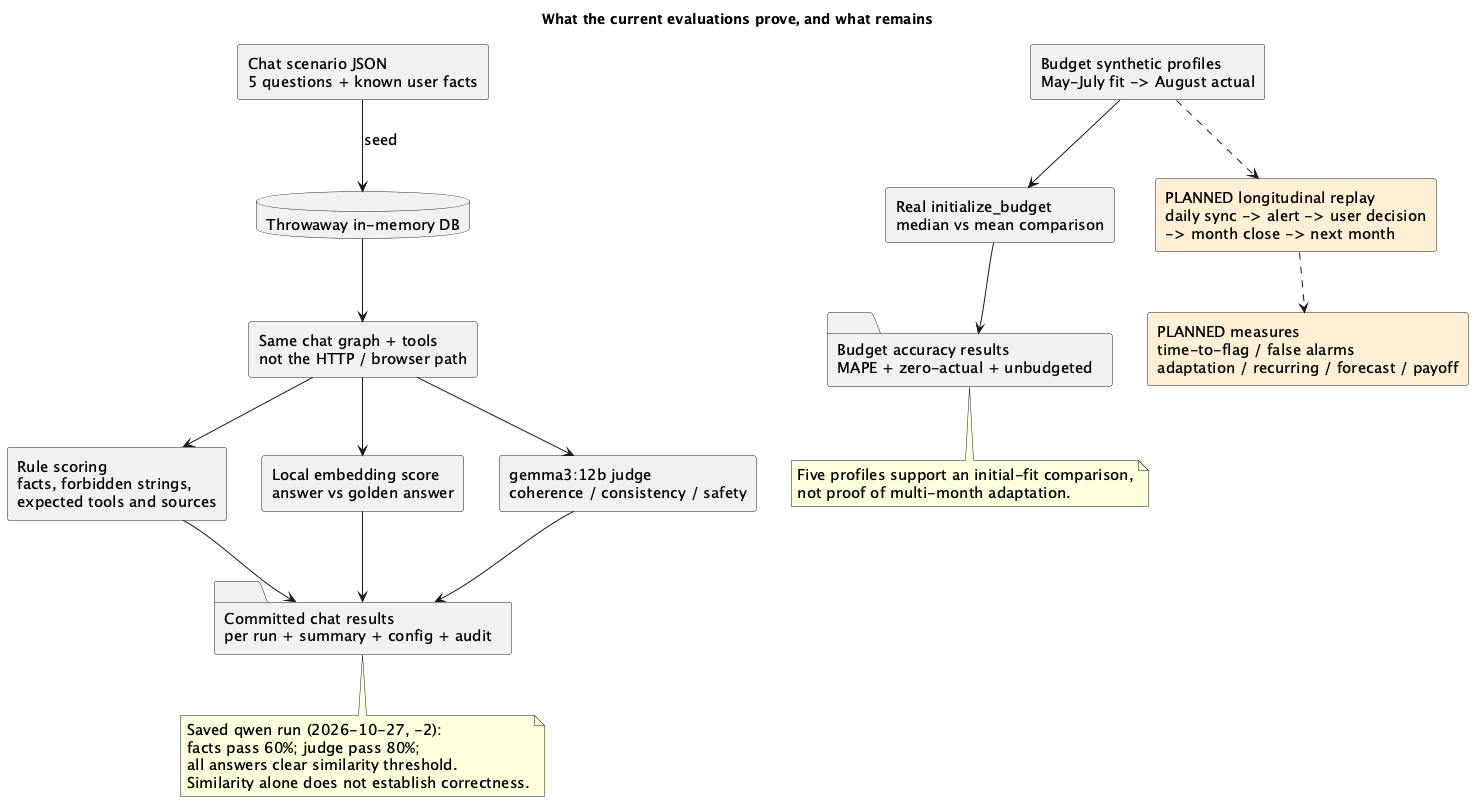

The diagram above was rendered by PlantUML. Its source (embedded in the PNG):
@startuml
title What the current evaluations prove, and what remains
top to bottom direction
skinparam shadowing false
skinparam componentStyle rectangle
skinparam defaultFontName SansSerif
skinparam defaultFontSize 15
component "Chat scenario JSON\n5 questions + known user facts" as scenarios
database "Throwaway in-memory DB" as db
component "Same chat graph + tools\nnot the HTTP / browser path" as graph
component "Rule scoring\nfacts, forbidden strings,\nexpected tools and sources" as facts
component "Local embedding score\nanswer vs golden answer" as similarity
component "gemma3:12b judge\ncoherence / consistency / safety" as judge
folder "Committed chat results\nper run + summary + config + audit" as results
component "Budget synthetic profiles\nMay-July fit -> August actual" as profiles
component "Real initialize_budget\nmedian vs mean comparison" as fit
folder "Budget accuracy results\nMAPE + zero-actual + unbudgeted" as accuracy
component "PLANNED longitudinal replay\ndaily sync -> alert -> user decision\n-> month close -> next month" as replay #FFF0D5
component "PLANNED measures\ntime-to-flag / false alarms\nadaptation / recurring / forecast / payoff" as measures #FFF0D5
scenarios --> db : seed
db --> graph
graph --> facts
graph --> similarity
graph --> judge
facts --> results
similarity --> results
judge --> results
profiles --> fit
fit --> accuracy
profiles ..> replay
replay ..> measures
note bottom of results
Saved qwen run (2026-10-27, -2):
facts pass 60%; judge pass 80%;
all answers clear similarity threshold.
Similarity alone does not establish correctness.
end note
note bottom of accuracy
Five profiles support an initial-fit comparison,
not proof of multi-month adaptation.
end note
@enduml